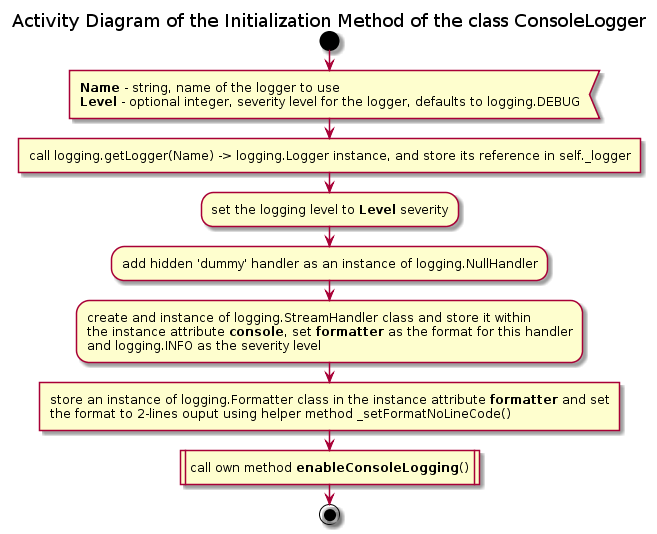

The diagram above was rendered by PlantUML. Its source (embedded in the PNG):
@startuml fsio_lib_logging_fsio_consolelogger_init

title Activity Diagram of the Initialization Method of the class ConsoleLogger

start

:<b>Name</b> - string, name of the logger to use
<b>Level</b> - optional integer, severity level for the logger, defaults to logging.DEBUG<

:call logging.getLogger(Name) -> logging.Logger instance, and store its reference in self._logger]

:set the logging level to <b>Level</b> severity;

:add hidden 'dummy' handler as an instance of logging.NullHandler;

:create and instance of logging.StreamHandler class and store it within
the instance attribute <b>console</b>, set <b>formatter</b> as the format for this handler
and logging.INFO as the severity level;

:store an instance of logging.Formatter class in the instance attribute <b>formatter</b> and set
the format to 2-lines ouput using helper method _setFormatNoLineCode()]

:call own method <b>enableConsoleLogging</b>()|

stop

@enduml